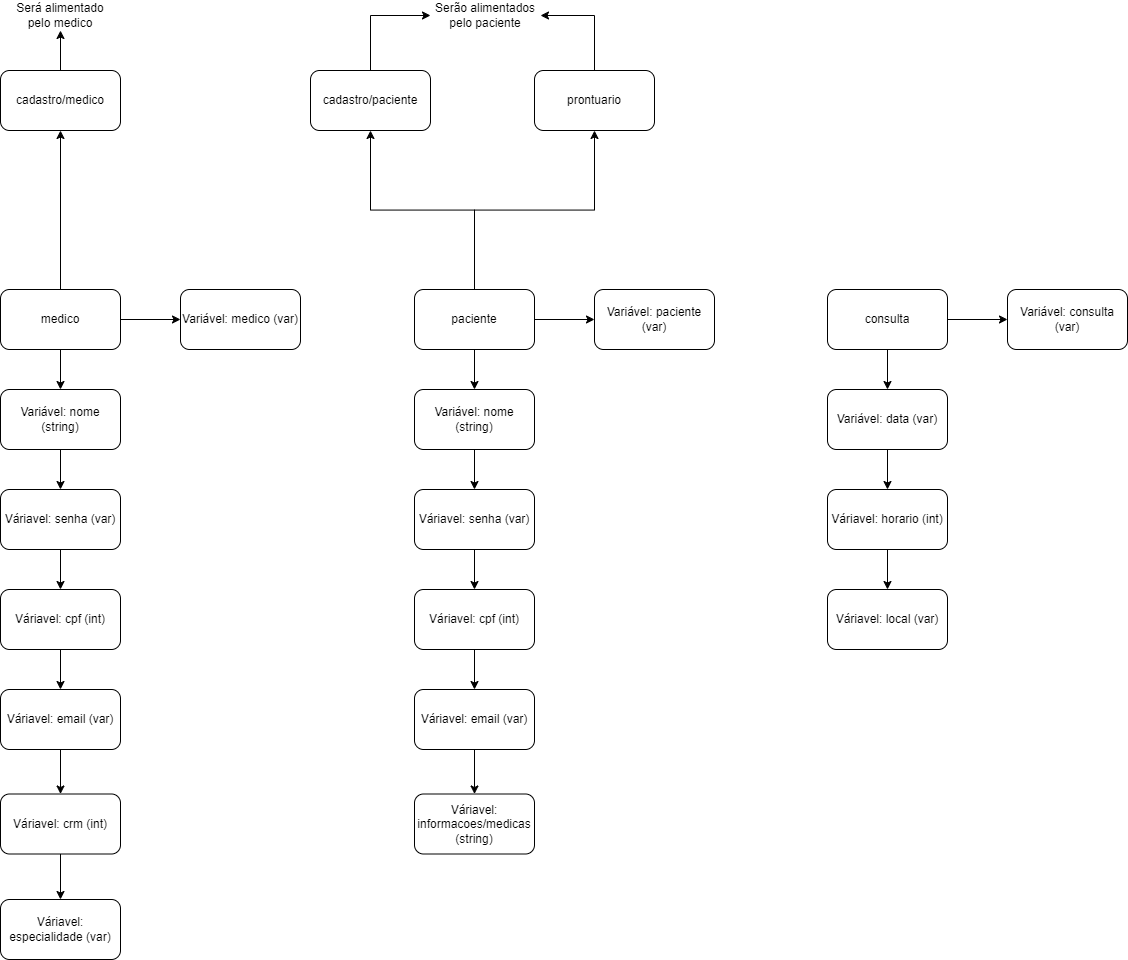

The diagram above was exported from draw.io. Its source (the exported page's mxGraphModel, read from the mxfile embedded in the PNG):
<mxGraphModel dx="1986" dy="1087" grid="1" gridSize="10" guides="1" tooltips="1" connect="1" arrows="1" fold="1" page="1" pageScale="1" pageWidth="827" pageHeight="1169" math="0" shadow="0">
  <root>
    <mxCell id="WIyWlLk6GJQsqaUBKTNV-0" />
    <mxCell id="WIyWlLk6GJQsqaUBKTNV-1" parent="WIyWlLk6GJQsqaUBKTNV-0" />
    <mxCell id="-biItggZqwggHm5nHqvF-3" value="" style="edgeStyle=orthogonalEdgeStyle;rounded=0;orthogonalLoop=1;jettySize=auto;html=1;" edge="1" parent="WIyWlLk6GJQsqaUBKTNV-1" source="-biItggZqwggHm5nHqvF-0" target="-biItggZqwggHm5nHqvF-1">
      <mxGeometry relative="1" as="geometry" />
    </mxCell>
    <mxCell id="-biItggZqwggHm5nHqvF-6" value="" style="edgeStyle=orthogonalEdgeStyle;rounded=0;orthogonalLoop=1;jettySize=auto;html=1;" edge="1" parent="WIyWlLk6GJQsqaUBKTNV-1" source="-biItggZqwggHm5nHqvF-0" target="-biItggZqwggHm5nHqvF-5">
      <mxGeometry relative="1" as="geometry" />
    </mxCell>
    <mxCell id="-biItggZqwggHm5nHqvF-32" value="" style="edgeStyle=orthogonalEdgeStyle;rounded=0;orthogonalLoop=1;jettySize=auto;html=1;" edge="1" parent="WIyWlLk6GJQsqaUBKTNV-1" source="-biItggZqwggHm5nHqvF-0" target="-biItggZqwggHm5nHqvF-30">
      <mxGeometry relative="1" as="geometry" />
    </mxCell>
    <mxCell id="-biItggZqwggHm5nHqvF-0" value="medico" style="rounded=1;whiteSpace=wrap;html=1;" vertex="1" parent="WIyWlLk6GJQsqaUBKTNV-1">
      <mxGeometry y="319" width="120" height="60" as="geometry" />
    </mxCell>
    <mxCell id="-biItggZqwggHm5nHqvF-4" value="" style="edgeStyle=orthogonalEdgeStyle;rounded=0;orthogonalLoop=1;jettySize=auto;html=1;" edge="1" parent="WIyWlLk6GJQsqaUBKTNV-1" source="-biItggZqwggHm5nHqvF-1" target="-biItggZqwggHm5nHqvF-2">
      <mxGeometry relative="1" as="geometry" />
    </mxCell>
    <mxCell id="-biItggZqwggHm5nHqvF-1" value="Variável: nome (string)" style="rounded=1;whiteSpace=wrap;html=1;" vertex="1" parent="WIyWlLk6GJQsqaUBKTNV-1">
      <mxGeometry y="419" width="120" height="60" as="geometry" />
    </mxCell>
    <mxCell id="-biItggZqwggHm5nHqvF-9" value="" style="edgeStyle=orthogonalEdgeStyle;rounded=0;orthogonalLoop=1;jettySize=auto;html=1;" edge="1" parent="WIyWlLk6GJQsqaUBKTNV-1" source="-biItggZqwggHm5nHqvF-2" target="-biItggZqwggHm5nHqvF-7">
      <mxGeometry relative="1" as="geometry" />
    </mxCell>
    <mxCell id="-biItggZqwggHm5nHqvF-2" value="Váriavel: senha (var)" style="rounded=1;whiteSpace=wrap;html=1;" vertex="1" parent="WIyWlLk6GJQsqaUBKTNV-1">
      <mxGeometry y="519" width="120" height="60" as="geometry" />
    </mxCell>
    <mxCell id="-biItggZqwggHm5nHqvF-5" value="Variável: medico (var)" style="rounded=1;whiteSpace=wrap;html=1;" vertex="1" parent="WIyWlLk6GJQsqaUBKTNV-1">
      <mxGeometry x="180" y="319" width="120" height="60" as="geometry" />
    </mxCell>
    <mxCell id="-biItggZqwggHm5nHqvF-10" value="" style="edgeStyle=orthogonalEdgeStyle;rounded=0;orthogonalLoop=1;jettySize=auto;html=1;" edge="1" parent="WIyWlLk6GJQsqaUBKTNV-1" source="-biItggZqwggHm5nHqvF-7" target="-biItggZqwggHm5nHqvF-8">
      <mxGeometry relative="1" as="geometry" />
    </mxCell>
    <mxCell id="-biItggZqwggHm5nHqvF-7" value="Váriavel: cpf (int)" style="rounded=1;whiteSpace=wrap;html=1;" vertex="1" parent="WIyWlLk6GJQsqaUBKTNV-1">
      <mxGeometry y="619" width="120" height="60" as="geometry" />
    </mxCell>
    <mxCell id="-biItggZqwggHm5nHqvF-12" value="" style="edgeStyle=orthogonalEdgeStyle;rounded=0;orthogonalLoop=1;jettySize=auto;html=1;" edge="1" parent="WIyWlLk6GJQsqaUBKTNV-1" source="-biItggZqwggHm5nHqvF-8" target="-biItggZqwggHm5nHqvF-11">
      <mxGeometry relative="1" as="geometry" />
    </mxCell>
    <mxCell id="-biItggZqwggHm5nHqvF-8" value="Váriavel: email (var)" style="rounded=1;whiteSpace=wrap;html=1;" vertex="1" parent="WIyWlLk6GJQsqaUBKTNV-1">
      <mxGeometry y="719" width="120" height="60" as="geometry" />
    </mxCell>
    <mxCell id="-biItggZqwggHm5nHqvF-14" value="" style="edgeStyle=orthogonalEdgeStyle;rounded=0;orthogonalLoop=1;jettySize=auto;html=1;" edge="1" parent="WIyWlLk6GJQsqaUBKTNV-1" source="-biItggZqwggHm5nHqvF-11" target="-biItggZqwggHm5nHqvF-13">
      <mxGeometry relative="1" as="geometry" />
    </mxCell>
    <mxCell id="-biItggZqwggHm5nHqvF-11" value="Váriavel: crm (int)" style="rounded=1;whiteSpace=wrap;html=1;" vertex="1" parent="WIyWlLk6GJQsqaUBKTNV-1">
      <mxGeometry y="823.5" width="120" height="60" as="geometry" />
    </mxCell>
    <mxCell id="-biItggZqwggHm5nHqvF-13" value="Váriavel: especialidade (var)" style="rounded=1;whiteSpace=wrap;html=1;" vertex="1" parent="WIyWlLk6GJQsqaUBKTNV-1">
      <mxGeometry y="929" width="120" height="60" as="geometry" />
    </mxCell>
    <mxCell id="-biItggZqwggHm5nHqvF-15" value="" style="edgeStyle=orthogonalEdgeStyle;rounded=0;orthogonalLoop=1;jettySize=auto;html=1;" edge="1" source="-biItggZqwggHm5nHqvF-17" target="-biItggZqwggHm5nHqvF-19" parent="WIyWlLk6GJQsqaUBKTNV-1">
      <mxGeometry relative="1" as="geometry" />
    </mxCell>
    <mxCell id="-biItggZqwggHm5nHqvF-16" value="" style="edgeStyle=orthogonalEdgeStyle;rounded=0;orthogonalLoop=1;jettySize=auto;html=1;" edge="1" source="-biItggZqwggHm5nHqvF-17" target="-biItggZqwggHm5nHqvF-22" parent="WIyWlLk6GJQsqaUBKTNV-1">
      <mxGeometry relative="1" as="geometry" />
    </mxCell>
    <mxCell id="-biItggZqwggHm5nHqvF-38" style="edgeStyle=orthogonalEdgeStyle;rounded=0;orthogonalLoop=1;jettySize=auto;html=1;exitX=0.5;exitY=0;exitDx=0;exitDy=0;entryX=0.5;entryY=1;entryDx=0;entryDy=0;" edge="1" parent="WIyWlLk6GJQsqaUBKTNV-1" source="-biItggZqwggHm5nHqvF-17" target="-biItggZqwggHm5nHqvF-36">
      <mxGeometry relative="1" as="geometry" />
    </mxCell>
    <mxCell id="-biItggZqwggHm5nHqvF-39" style="edgeStyle=orthogonalEdgeStyle;rounded=0;orthogonalLoop=1;jettySize=auto;html=1;exitX=0.5;exitY=0;exitDx=0;exitDy=0;entryX=0.5;entryY=1;entryDx=0;entryDy=0;" edge="1" parent="WIyWlLk6GJQsqaUBKTNV-1" source="-biItggZqwggHm5nHqvF-17" target="-biItggZqwggHm5nHqvF-37">
      <mxGeometry relative="1" as="geometry" />
    </mxCell>
    <mxCell id="-biItggZqwggHm5nHqvF-17" value="paciente" style="rounded=1;whiteSpace=wrap;html=1;" vertex="1" parent="WIyWlLk6GJQsqaUBKTNV-1">
      <mxGeometry x="414" y="319" width="120" height="60" as="geometry" />
    </mxCell>
    <mxCell id="-biItggZqwggHm5nHqvF-18" value="" style="edgeStyle=orthogonalEdgeStyle;rounded=0;orthogonalLoop=1;jettySize=auto;html=1;" edge="1" source="-biItggZqwggHm5nHqvF-19" target="-biItggZqwggHm5nHqvF-21" parent="WIyWlLk6GJQsqaUBKTNV-1">
      <mxGeometry relative="1" as="geometry" />
    </mxCell>
    <mxCell id="-biItggZqwggHm5nHqvF-19" value="Variável: nome (string)" style="rounded=1;whiteSpace=wrap;html=1;" vertex="1" parent="WIyWlLk6GJQsqaUBKTNV-1">
      <mxGeometry x="414" y="419" width="120" height="60" as="geometry" />
    </mxCell>
    <mxCell id="-biItggZqwggHm5nHqvF-20" value="" style="edgeStyle=orthogonalEdgeStyle;rounded=0;orthogonalLoop=1;jettySize=auto;html=1;" edge="1" source="-biItggZqwggHm5nHqvF-21" target="-biItggZqwggHm5nHqvF-24" parent="WIyWlLk6GJQsqaUBKTNV-1">
      <mxGeometry relative="1" as="geometry" />
    </mxCell>
    <mxCell id="-biItggZqwggHm5nHqvF-21" value="Váriavel: senha (var)" style="rounded=1;whiteSpace=wrap;html=1;" vertex="1" parent="WIyWlLk6GJQsqaUBKTNV-1">
      <mxGeometry x="414" y="519" width="120" height="60" as="geometry" />
    </mxCell>
    <mxCell id="-biItggZqwggHm5nHqvF-22" value="Variável: paciente (var)" style="rounded=1;whiteSpace=wrap;html=1;" vertex="1" parent="WIyWlLk6GJQsqaUBKTNV-1">
      <mxGeometry x="594" y="319" width="120" height="60" as="geometry" />
    </mxCell>
    <mxCell id="-biItggZqwggHm5nHqvF-23" value="" style="edgeStyle=orthogonalEdgeStyle;rounded=0;orthogonalLoop=1;jettySize=auto;html=1;" edge="1" source="-biItggZqwggHm5nHqvF-24" target="-biItggZqwggHm5nHqvF-26" parent="WIyWlLk6GJQsqaUBKTNV-1">
      <mxGeometry relative="1" as="geometry" />
    </mxCell>
    <mxCell id="-biItggZqwggHm5nHqvF-24" value="Váriavel: cpf (int)" style="rounded=1;whiteSpace=wrap;html=1;" vertex="1" parent="WIyWlLk6GJQsqaUBKTNV-1">
      <mxGeometry x="414" y="619" width="120" height="60" as="geometry" />
    </mxCell>
    <mxCell id="-biItggZqwggHm5nHqvF-25" value="" style="edgeStyle=orthogonalEdgeStyle;rounded=0;orthogonalLoop=1;jettySize=auto;html=1;" edge="1" source="-biItggZqwggHm5nHqvF-26" target="-biItggZqwggHm5nHqvF-28" parent="WIyWlLk6GJQsqaUBKTNV-1">
      <mxGeometry relative="1" as="geometry" />
    </mxCell>
    <mxCell id="-biItggZqwggHm5nHqvF-26" value="Váriavel: email (var)" style="rounded=1;whiteSpace=wrap;html=1;" vertex="1" parent="WIyWlLk6GJQsqaUBKTNV-1">
      <mxGeometry x="414" y="719" width="120" height="60" as="geometry" />
    </mxCell>
    <mxCell id="-biItggZqwggHm5nHqvF-28" value="Váriavel: informacoes/medicas (string)" style="rounded=1;whiteSpace=wrap;html=1;" vertex="1" parent="WIyWlLk6GJQsqaUBKTNV-1">
      <mxGeometry x="414" y="823.5" width="120" height="60" as="geometry" />
    </mxCell>
    <mxCell id="-biItggZqwggHm5nHqvF-35" value="" style="edgeStyle=orthogonalEdgeStyle;rounded=0;orthogonalLoop=1;jettySize=auto;html=1;" edge="1" parent="WIyWlLk6GJQsqaUBKTNV-1" source="-biItggZqwggHm5nHqvF-30" target="-biItggZqwggHm5nHqvF-34">
      <mxGeometry relative="1" as="geometry" />
    </mxCell>
    <mxCell id="-biItggZqwggHm5nHqvF-30" value="cadastro/medico" style="rounded=1;whiteSpace=wrap;html=1;" vertex="1" parent="WIyWlLk6GJQsqaUBKTNV-1">
      <mxGeometry y="100" width="120" height="60" as="geometry" />
    </mxCell>
    <mxCell id="-biItggZqwggHm5nHqvF-34" value="Será alimentado pelo medico" style="text;html=1;align=center;verticalAlign=middle;whiteSpace=wrap;rounded=0;" vertex="1" parent="WIyWlLk6GJQsqaUBKTNV-1">
      <mxGeometry x="5" y="30" width="110" height="30" as="geometry" />
    </mxCell>
    <mxCell id="-biItggZqwggHm5nHqvF-42" style="edgeStyle=orthogonalEdgeStyle;rounded=0;orthogonalLoop=1;jettySize=auto;html=1;exitX=0.5;exitY=0;exitDx=0;exitDy=0;entryX=0;entryY=0.5;entryDx=0;entryDy=0;" edge="1" parent="WIyWlLk6GJQsqaUBKTNV-1" source="-biItggZqwggHm5nHqvF-36" target="-biItggZqwggHm5nHqvF-41">
      <mxGeometry relative="1" as="geometry" />
    </mxCell>
    <mxCell id="-biItggZqwggHm5nHqvF-36" value="cadastro/paciente" style="rounded=1;whiteSpace=wrap;html=1;" vertex="1" parent="WIyWlLk6GJQsqaUBKTNV-1">
      <mxGeometry x="310" y="100" width="120" height="60" as="geometry" />
    </mxCell>
    <mxCell id="-biItggZqwggHm5nHqvF-43" style="edgeStyle=orthogonalEdgeStyle;rounded=0;orthogonalLoop=1;jettySize=auto;html=1;exitX=0.5;exitY=0;exitDx=0;exitDy=0;entryX=1;entryY=0.5;entryDx=0;entryDy=0;" edge="1" parent="WIyWlLk6GJQsqaUBKTNV-1" source="-biItggZqwggHm5nHqvF-37" target="-biItggZqwggHm5nHqvF-41">
      <mxGeometry relative="1" as="geometry" />
    </mxCell>
    <mxCell id="-biItggZqwggHm5nHqvF-37" value="prontuario" style="rounded=1;whiteSpace=wrap;html=1;" vertex="1" parent="WIyWlLk6GJQsqaUBKTNV-1">
      <mxGeometry x="534" y="100" width="120" height="60" as="geometry" />
    </mxCell>
    <mxCell id="-biItggZqwggHm5nHqvF-41" value="Serão alimentados pelo paciente" style="text;html=1;align=center;verticalAlign=middle;whiteSpace=wrap;rounded=0;" vertex="1" parent="WIyWlLk6GJQsqaUBKTNV-1">
      <mxGeometry x="430" y="30" width="110" height="30" as="geometry" />
    </mxCell>
    <mxCell id="-biItggZqwggHm5nHqvF-44" value="" style="edgeStyle=orthogonalEdgeStyle;rounded=0;orthogonalLoop=1;jettySize=auto;html=1;" edge="1" source="-biItggZqwggHm5nHqvF-46" target="-biItggZqwggHm5nHqvF-48" parent="WIyWlLk6GJQsqaUBKTNV-1">
      <mxGeometry relative="1" as="geometry" />
    </mxCell>
    <mxCell id="-biItggZqwggHm5nHqvF-45" value="" style="edgeStyle=orthogonalEdgeStyle;rounded=0;orthogonalLoop=1;jettySize=auto;html=1;" edge="1" source="-biItggZqwggHm5nHqvF-46" target="-biItggZqwggHm5nHqvF-51" parent="WIyWlLk6GJQsqaUBKTNV-1">
      <mxGeometry relative="1" as="geometry" />
    </mxCell>
    <mxCell id="-biItggZqwggHm5nHqvF-46" value="consulta" style="rounded=1;whiteSpace=wrap;html=1;" vertex="1" parent="WIyWlLk6GJQsqaUBKTNV-1">
      <mxGeometry x="827" y="319" width="120" height="60" as="geometry" />
    </mxCell>
    <mxCell id="-biItggZqwggHm5nHqvF-47" value="" style="edgeStyle=orthogonalEdgeStyle;rounded=0;orthogonalLoop=1;jettySize=auto;html=1;" edge="1" source="-biItggZqwggHm5nHqvF-48" target="-biItggZqwggHm5nHqvF-50" parent="WIyWlLk6GJQsqaUBKTNV-1">
      <mxGeometry relative="1" as="geometry" />
    </mxCell>
    <mxCell id="-biItggZqwggHm5nHqvF-48" value="Variável: data (var)" style="rounded=1;whiteSpace=wrap;html=1;" vertex="1" parent="WIyWlLk6GJQsqaUBKTNV-1">
      <mxGeometry x="827" y="419" width="120" height="60" as="geometry" />
    </mxCell>
    <mxCell id="-biItggZqwggHm5nHqvF-49" value="" style="edgeStyle=orthogonalEdgeStyle;rounded=0;orthogonalLoop=1;jettySize=auto;html=1;" edge="1" source="-biItggZqwggHm5nHqvF-50" target="-biItggZqwggHm5nHqvF-53" parent="WIyWlLk6GJQsqaUBKTNV-1">
      <mxGeometry relative="1" as="geometry" />
    </mxCell>
    <mxCell id="-biItggZqwggHm5nHqvF-50" value="Váriavel: horario (int)" style="rounded=1;whiteSpace=wrap;html=1;" vertex="1" parent="WIyWlLk6GJQsqaUBKTNV-1">
      <mxGeometry x="827" y="519" width="120" height="60" as="geometry" />
    </mxCell>
    <mxCell id="-biItggZqwggHm5nHqvF-51" value="Variável: consulta (var)" style="rounded=1;whiteSpace=wrap;html=1;" vertex="1" parent="WIyWlLk6GJQsqaUBKTNV-1">
      <mxGeometry x="1007" y="319" width="120" height="60" as="geometry" />
    </mxCell>
    <mxCell id="-biItggZqwggHm5nHqvF-53" value="Váriavel: local (var)" style="rounded=1;whiteSpace=wrap;html=1;" vertex="1" parent="WIyWlLk6GJQsqaUBKTNV-1">
      <mxGeometry x="827" y="619" width="120" height="60" as="geometry" />
    </mxCell>
  </root>
</mxGraphModel>